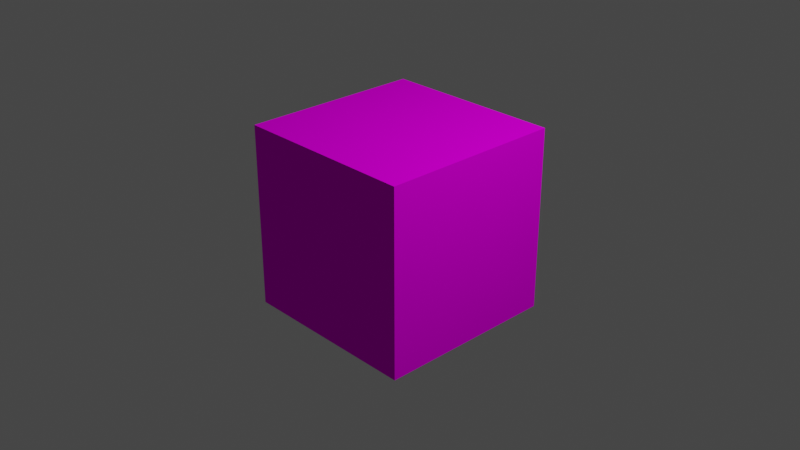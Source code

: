 # Source: Tile.blend  (saved by Blender 3.3.6; exported with 4.5.12 LTS)
import bpy
from mathutils import Matrix  # noqa: F401  (used for matrix-valued properties, if any)

bpy.ops.wm.read_factory_settings(use_empty=True)
scene = bpy.context.scene
scene.name = 'Scene'

# ---- collections
col_collection = bpy.data.collections.new('Collection'); scene.collection.children.link(col_collection)

# ---- images (referenced by path relative to the original .blend; pixels are not part of the script)
import os
ASSET_DIR = os.environ.get("B2B_ASSET_DIR", "")  # directory of the original .blend (textures are referenced by path, not embedded)
HERE = os.path.dirname(os.path.abspath(__file__))  # packed textures are extracted next to this script under _unpacked/

def load_image(name, relpath, width, height, colorspace="sRGB"):
    """Load a texture the original file referenced (path relative to the .blend, or extracted next to this script)."""
    p = next((c for c in (os.path.join(HERE, relpath), os.path.join(ASSET_DIR, relpath)) if relpath and os.path.exists(c)), "")
    if p:
        img = bpy.data.images.load(p, check_existing=True)
        img.name = name
    else:  # same state as the original file: an image datablock whose file is absent (Cycles renders it pink)
        img = bpy.data.images.new(name, width, height)
        img.source = "FILE"
        img.filepath = "//" + (relpath or name)
    img.colorspace_settings.name = colorspace
    return img
img_grasstile_tex_png = load_image('GrassTile_Tex.png', 'GrassTile_Tex.png', 1024, 1024, 'sRGB')

# ---- materials (node trees are filled in below, after node groups)
mat_material = bpy.data.materials.new('Material')
mat_material.alpha_threshold = 0.0
mat_material.use_transparent_shadow = False
mat_material.line_color = (0.0, 0.0, 0.0, 1.0)

# ---- material node trees
mat_material.use_nodes = True; mat_material.node_tree.nodes.clear()
_N = mat_material.node_tree.nodes; _L = mat_material.node_tree.links
n0 = _N.new('ShaderNodeOutputMaterial'); n0.name = 'Material Output'; n0.location = (300, 300)
n1 = _N.new('ShaderNodeTexImage'); n1.name = 'Image Texture'; n1.location = (-417, 150)
n1.image = img_grasstile_tex_png
n2 = _N.new('ShaderNodeBsdfDiffuse'); n2.name = 'Diffuse BSDF'; n2.location = (-37, 244)
_L.new(n1.outputs[0], n2.inputs[0])
_L.new(n2.outputs[0], n0.inputs[0])
n0.is_active_output = True

# ---- world
world_world = bpy.data.worlds.new('World'); scene.world = world_world
world_world.use_nodes = True; world_world.node_tree.nodes.clear()
_N = world_world.node_tree.nodes; _L = world_world.node_tree.links
n0 = _N.new('ShaderNodeOutputWorld'); n0.name = 'World Output'; n0.location = (300, 300)
n1 = _N.new('ShaderNodeBackground'); n1.name = 'Background'; n1.location = (10, 300)
n1.inputs[0].default_value = (0.05088, 0.05088, 0.05088, 1.0)
_L.new(n1.outputs[0], n0.inputs[0])
n0.is_active_output = True
world_world.color = (0.05088, 0.05088, 0.05088)
world_world.use_sun_shadow = False
world_world.sun_shadow_jitter_overblur = 0.0

# ---- cameras
cam_camera = bpy.data.cameras.new('Camera')
cam_camera.clip_end = 100.0
cam_camera.ortho_scale = 7.314

# ---- lights
light_light = bpy.data.lights.new('Light', 'POINT')
light_light.transmission_factor = 0.0
light_light.energy = 1000.0
light_light.shadow_soft_size = 0.1
light_light.shadow_maximum_resolution = 0.006
light_light.use_absolute_resolution = True

# ---- meshes
me_cube = bpy.data.meshes.new('Cube')
me_cube.from_pydata([(1.0, 1.0, 1.0), (1.0, 1.0, -1.0), (1.0, -1.0, 1.0), (1.0, -1.0, -1.0), (-1.0, 1.0, 1.0), (-1.0, 1.0, -1.0), (-1.0, -1.0, 1.0), (-1.0, -1.0, -1.0)], [], [(0, 4, 6, 2), (3, 2, 6, 7), (7, 6, 4, 5), (5, 1, 3, 7), (1, 0, 2, 3), (5, 4, 0, 1)])
_uv = me_cube.uv_layers.new(name='UVMap')
_uv.uv.foreach_set('vector', [0.625, 0.5, 0.875, 0.5, 0.875, 0.75, 0.625, 0.75, 0.375, 0.75, 0.625, 0.75, 0.625, 1.0, 0.375, 1.0, 0.375, 0.0, 0.625, 0.0, 0.625, 0.25, 0.375, 0.25, 0.125, 0.5, 0.375, 0.5, 0.375, 0.75, 0.125, 0.75, 0.375, 0.5, 0.625, 0.5, 0.625, 0.75, 0.375, 0.75, 0.375, 0.25, 0.625, 0.25, 0.625, 0.5, 0.375, 0.5])
me_cube.materials.append(mat_material)
me_cube.use_remesh_preserve_volume = False
me_cube.use_remesh_preserve_attributes = False
me_cube.use_mirror_vertex_groups = False
me_cube.update()

# ---- objects
ob_cube = bpy.data.objects.new('Cube', me_cube)
ob_light = bpy.data.objects.new('Light', light_light)
ob_camera = bpy.data.objects.new('Camera', cam_camera)

# ---- transforms, parenting, visibility, modifiers, constraints
ob_cube.location = (0.0, 0.0, 0.0)
ob_cube.rotation_euler = (-0.0, -1.571, 0.0)
ob_cube.lock_rotations_4d = False
ob_cube.empty_display_type = 'ARROWS'
ob_cube.lineart.crease_threshold = 0.0
ob_light.location = (4.076, 1.005, 5.904)
ob_light.rotation_euler = (0.6503, 0.05522, 1.866)
ob_light.lock_rotations_4d = False
ob_light.empty_display_type = 'ARROWS'
ob_light.color = (0.0, 0.0, 0.0, 0.0)
ob_light.lineart.crease_threshold = 0.0
ob_camera.location = (7.359, -6.926, 4.958)
ob_camera.rotation_euler = (1.109, 0.0, 0.8149)
ob_camera.lock_rotations_4d = False
ob_camera.empty_display_type = 'ARROWS'
ob_camera.color = (0.0, 0.0, 0.0, 0.0)
ob_camera.display_type = 'WIRE'
ob_camera.lineart.crease_threshold = 0.0

# ---- collection membership
col_collection.objects.link(ob_cube)
col_collection.objects.link(ob_light)
col_collection.objects.link(ob_camera)

# ---- scene / render settings (as saved in the file)
scene.camera = ob_camera
scene.frame_start = 1; scene.frame_end = 250; scene.frame_set(1)
scene.render.engine = 'BLENDER_EEVEE_NEXT'
scene.cycles.sampling_pattern = 'TABULATED_SOBOL'
scene.cycles.use_light_tree = False
scene.view_settings.view_transform = 'Filmic'
bpy.context.view_layer.update()

